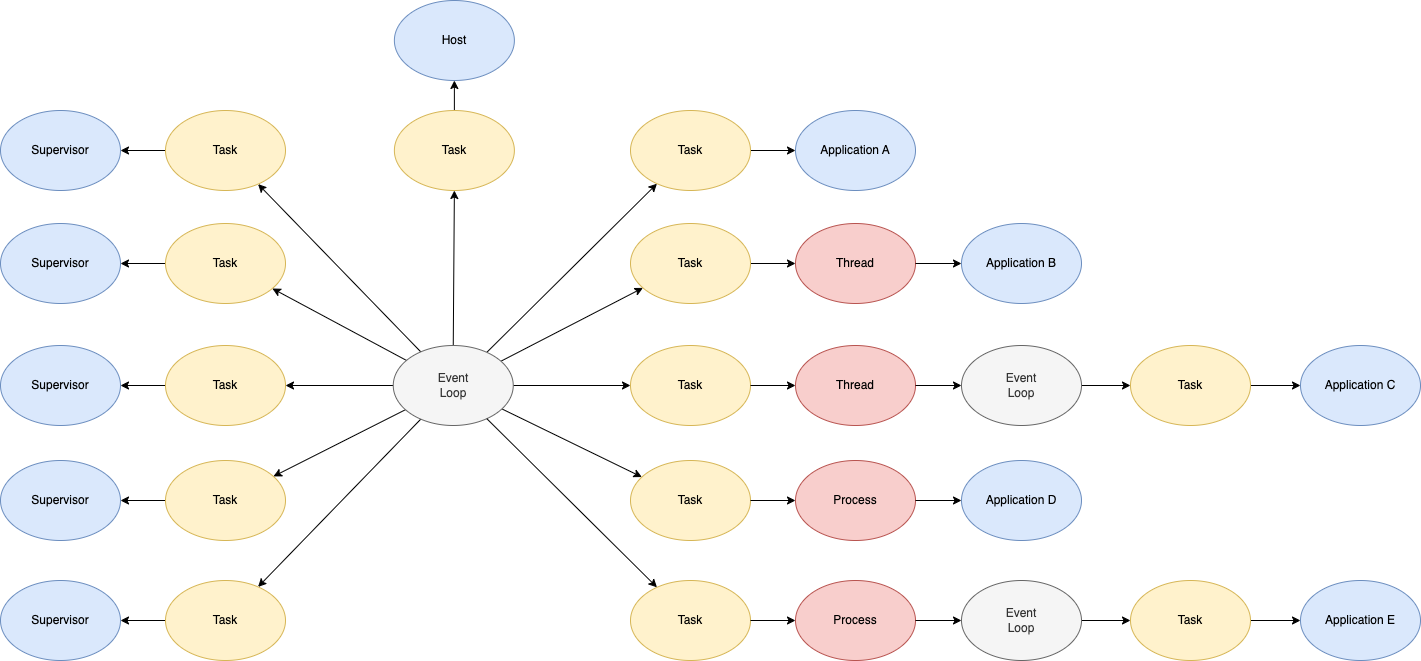

The diagram above was exported from draw.io. Its source (the exported page's mxGraphModel, read from the mxfile embedded in the PNG):
<mxGraphModel dx="2786" dy="860" grid="1" gridSize="10" guides="1" tooltips="1" connect="1" arrows="1" fold="1" page="1" pageScale="1" pageWidth="850" pageHeight="1100" math="0" shadow="0">
  <root>
    <mxCell id="0" />
    <mxCell id="1" parent="0" />
    <mxCell id="2" style="rounded=0;orthogonalLoop=1;jettySize=auto;html=1;" edge="1" source="12" target="15" parent="1">
      <mxGeometry relative="1" as="geometry" />
    </mxCell>
    <mxCell id="3" style="rounded=0;orthogonalLoop=1;jettySize=auto;html=1;" edge="1" source="12" target="17" parent="1">
      <mxGeometry relative="1" as="geometry" />
    </mxCell>
    <mxCell id="4" style="rounded=0;orthogonalLoop=1;jettySize=auto;html=1;" edge="1" source="12" target="13" parent="1">
      <mxGeometry relative="1" as="geometry" />
    </mxCell>
    <mxCell id="5" style="rounded=0;orthogonalLoop=1;jettySize=auto;html=1;" edge="1" source="12" target="18" parent="1">
      <mxGeometry relative="1" as="geometry" />
    </mxCell>
    <mxCell id="6" style="edgeStyle=none;rounded=0;orthogonalLoop=1;jettySize=auto;html=1;" edge="1" source="12" target="47" parent="1">
      <mxGeometry relative="1" as="geometry" />
    </mxCell>
    <mxCell id="7" style="edgeStyle=none;rounded=0;orthogonalLoop=1;jettySize=auto;html=1;" edge="1" source="12" target="50" parent="1">
      <mxGeometry relative="1" as="geometry" />
    </mxCell>
    <mxCell id="8" style="edgeStyle=none;rounded=0;orthogonalLoop=1;jettySize=auto;html=1;" edge="1" source="12" target="56" parent="1">
      <mxGeometry relative="1" as="geometry" />
    </mxCell>
    <mxCell id="9" style="edgeStyle=none;rounded=0;orthogonalLoop=1;jettySize=auto;html=1;" edge="1" source="12" target="53" parent="1">
      <mxGeometry relative="1" as="geometry" />
    </mxCell>
    <mxCell id="10" style="edgeStyle=none;rounded=0;orthogonalLoop=1;jettySize=auto;html=1;" edge="1" source="12" target="59" parent="1">
      <mxGeometry relative="1" as="geometry" />
    </mxCell>
    <mxCell id="11" value="" style="edgeStyle=none;rounded=0;orthogonalLoop=1;jettySize=auto;html=1;" edge="1" source="12" target="62" parent="1">
      <mxGeometry relative="1" as="geometry" />
    </mxCell>
    <mxCell id="12" value="Event&lt;div&gt;Loop&lt;/div&gt;" style="ellipse;whiteSpace=wrap;html=1;fillColor=#f5f5f5;strokeColor=#666666;fontColor=#333333;" vertex="1" parent="1">
      <mxGeometry x="82.75" y="2280" width="120" height="80" as="geometry" />
    </mxCell>
    <mxCell id="13" value="Task" style="ellipse;whiteSpace=wrap;html=1;fillColor=#fff2cc;strokeColor=#d6b656;" vertex="1" parent="1">
      <mxGeometry x="320" y="2395" width="120" height="80" as="geometry" />
    </mxCell>
    <mxCell id="14" style="rounded=0;orthogonalLoop=1;jettySize=auto;html=1;" edge="1" source="15" target="23" parent="1">
      <mxGeometry relative="1" as="geometry" />
    </mxCell>
    <mxCell id="15" value="Task" style="ellipse;whiteSpace=wrap;html=1;fillColor=#fff2cc;strokeColor=#d6b656;" vertex="1" parent="1">
      <mxGeometry x="320" y="2158" width="120" height="80" as="geometry" />
    </mxCell>
    <mxCell id="16" style="rounded=0;orthogonalLoop=1;jettySize=auto;html=1;" edge="1" source="17" target="21" parent="1">
      <mxGeometry relative="1" as="geometry" />
    </mxCell>
    <mxCell id="17" value="Task" style="ellipse;whiteSpace=wrap;html=1;fillColor=#fff2cc;strokeColor=#d6b656;" vertex="1" parent="1">
      <mxGeometry x="320" y="2045" width="120" height="80" as="geometry" />
    </mxCell>
    <mxCell id="18" value="Task" style="ellipse;whiteSpace=wrap;html=1;fillColor=#fff2cc;strokeColor=#d6b656;" vertex="1" parent="1">
      <mxGeometry x="320" y="2280" width="120" height="80" as="geometry" />
    </mxCell>
    <mxCell id="19" value="Task" style="ellipse;whiteSpace=wrap;html=1;fillColor=#fff2cc;strokeColor=#d6b656;" vertex="1" parent="1">
      <mxGeometry x="320" y="2515" width="120" height="80" as="geometry" />
    </mxCell>
    <mxCell id="20" style="rounded=0;orthogonalLoop=1;jettySize=auto;html=1;" edge="1" source="12" target="19" parent="1">
      <mxGeometry relative="1" as="geometry">
        <mxPoint x="117.25" y="2035" as="sourcePoint" />
        <mxPoint x="75.25" y="2077" as="targetPoint" />
      </mxGeometry>
    </mxCell>
    <mxCell id="21" value="Application A" style="ellipse;whiteSpace=wrap;html=1;fillColor=#dae8fc;strokeColor=#6c8ebf;" vertex="1" parent="1">
      <mxGeometry x="485" y="2045" width="120" height="80" as="geometry" />
    </mxCell>
    <mxCell id="22" value="Application&amp;nbsp;B" style="ellipse;whiteSpace=wrap;html=1;fillColor=#dae8fc;strokeColor=#6c8ebf;" vertex="1" parent="1">
      <mxGeometry x="651" y="2158" width="120" height="80" as="geometry" />
    </mxCell>
    <mxCell id="23" value="Thread" style="ellipse;whiteSpace=wrap;html=1;fillColor=#f8cecc;strokeColor=#b85450;" vertex="1" parent="1">
      <mxGeometry x="485" y="2158" width="120" height="80" as="geometry" />
    </mxCell>
    <mxCell id="24" style="rounded=0;orthogonalLoop=1;jettySize=auto;html=1;" edge="1" source="23" target="22" parent="1">
      <mxGeometry relative="1" as="geometry">
        <mxPoint x="15.25" y="2053" as="sourcePoint" />
        <mxPoint x="-22.75" y="2043" as="targetPoint" />
      </mxGeometry>
    </mxCell>
    <mxCell id="25" style="rounded=0;orthogonalLoop=1;jettySize=auto;html=1;" edge="1" source="18" target="28" parent="1">
      <mxGeometry relative="1" as="geometry">
        <mxPoint x="279" y="2433" as="sourcePoint" />
      </mxGeometry>
    </mxCell>
    <mxCell id="26" style="rounded=0;orthogonalLoop=1;jettySize=auto;html=1;" edge="1" source="27" target="36" parent="1">
      <mxGeometry relative="1" as="geometry" />
    </mxCell>
    <mxCell id="27" value="Event&lt;div&gt;Loop&lt;/div&gt;" style="ellipse;whiteSpace=wrap;html=1;fillColor=#f5f5f5;strokeColor=#666666;fontColor=#333333;" vertex="1" parent="1">
      <mxGeometry x="651" y="2280" width="120" height="80" as="geometry" />
    </mxCell>
    <mxCell id="28" value="Thread" style="ellipse;whiteSpace=wrap;html=1;fillColor=#f8cecc;strokeColor=#b85450;" vertex="1" parent="1">
      <mxGeometry x="485" y="2280" width="120" height="80" as="geometry" />
    </mxCell>
    <mxCell id="29" style="rounded=0;orthogonalLoop=1;jettySize=auto;html=1;" edge="1" source="28" target="27" parent="1">
      <mxGeometry relative="1" as="geometry">
        <mxPoint x="289" y="2443" as="sourcePoint" />
        <mxPoint x="251" y="2433" as="targetPoint" />
      </mxGeometry>
    </mxCell>
    <mxCell id="30" style="rounded=0;orthogonalLoop=1;jettySize=auto;html=1;" edge="1" source="13" target="32" parent="1">
      <mxGeometry relative="1" as="geometry">
        <mxPoint x="1469" y="2972" as="sourcePoint" />
      </mxGeometry>
    </mxCell>
    <mxCell id="31" value="Application&amp;nbsp;D" style="ellipse;whiteSpace=wrap;html=1;fillColor=#dae8fc;strokeColor=#6c8ebf;" vertex="1" parent="1">
      <mxGeometry x="651" y="2395" width="120" height="80" as="geometry" />
    </mxCell>
    <mxCell id="32" value="Process" style="ellipse;whiteSpace=wrap;html=1;fillColor=#f8cecc;strokeColor=#b85450;" vertex="1" parent="1">
      <mxGeometry x="485" y="2395" width="120" height="80" as="geometry" />
    </mxCell>
    <mxCell id="33" style="rounded=0;orthogonalLoop=1;jettySize=auto;html=1;" edge="1" source="32" target="31" parent="1">
      <mxGeometry relative="1" as="geometry">
        <mxPoint x="1479" y="2982" as="sourcePoint" />
        <mxPoint x="1441" y="2972" as="targetPoint" />
      </mxGeometry>
    </mxCell>
    <mxCell id="34" value="Application&amp;nbsp;C" style="ellipse;whiteSpace=wrap;html=1;fillColor=#dae8fc;strokeColor=#6c8ebf;" vertex="1" parent="1">
      <mxGeometry x="990" y="2280" width="120" height="80" as="geometry" />
    </mxCell>
    <mxCell id="35" style="rounded=0;orthogonalLoop=1;jettySize=auto;html=1;" edge="1" source="36" target="34" parent="1">
      <mxGeometry relative="1" as="geometry" />
    </mxCell>
    <mxCell id="36" value="Task" style="ellipse;whiteSpace=wrap;html=1;fillColor=#fff2cc;strokeColor=#d6b656;" vertex="1" parent="1">
      <mxGeometry x="820" y="2280" width="120" height="80" as="geometry" />
    </mxCell>
    <mxCell id="37" style="rounded=0;orthogonalLoop=1;jettySize=auto;html=1;" edge="1" source="19" target="40" parent="1">
      <mxGeometry relative="1" as="geometry">
        <mxPoint x="55.5" y="2508" as="sourcePoint" />
      </mxGeometry>
    </mxCell>
    <mxCell id="38" style="rounded=0;orthogonalLoop=1;jettySize=auto;html=1;" edge="1" source="39" target="44" parent="1">
      <mxGeometry relative="1" as="geometry" />
    </mxCell>
    <mxCell id="39" value="Event&lt;div&gt;Loop&lt;/div&gt;" style="ellipse;whiteSpace=wrap;html=1;fillColor=#f5f5f5;strokeColor=#666666;fontColor=#333333;" vertex="1" parent="1">
      <mxGeometry x="651" y="2515" width="120" height="80" as="geometry" />
    </mxCell>
    <mxCell id="40" value="Process" style="ellipse;whiteSpace=wrap;html=1;fillColor=#f8cecc;strokeColor=#b85450;" vertex="1" parent="1">
      <mxGeometry x="485" y="2515" width="120" height="80" as="geometry" />
    </mxCell>
    <mxCell id="41" style="rounded=0;orthogonalLoop=1;jettySize=auto;html=1;" edge="1" source="40" target="39" parent="1">
      <mxGeometry relative="1" as="geometry">
        <mxPoint x="-7.5" y="2590" as="sourcePoint" />
        <mxPoint x="-45.5" y="2580" as="targetPoint" />
      </mxGeometry>
    </mxCell>
    <mxCell id="42" value="Application&amp;nbsp;E" style="ellipse;whiteSpace=wrap;html=1;fillColor=#dae8fc;strokeColor=#6c8ebf;" vertex="1" parent="1">
      <mxGeometry x="990" y="2515" width="120" height="80" as="geometry" />
    </mxCell>
    <mxCell id="43" style="rounded=0;orthogonalLoop=1;jettySize=auto;html=1;" edge="1" source="44" target="42" parent="1">
      <mxGeometry relative="1" as="geometry" />
    </mxCell>
    <mxCell id="44" value="Task" style="ellipse;whiteSpace=wrap;html=1;fillColor=#fff2cc;strokeColor=#d6b656;" vertex="1" parent="1">
      <mxGeometry x="820" y="2515" width="120" height="80" as="geometry" />
    </mxCell>
    <mxCell id="45" value="Supervisor" style="ellipse;whiteSpace=wrap;html=1;fillColor=#dae8fc;strokeColor=#6c8ebf;" vertex="1" parent="1">
      <mxGeometry x="-310" y="2395" width="120" height="80" as="geometry" />
    </mxCell>
    <mxCell id="46" value="" style="edgeStyle=none;rounded=0;orthogonalLoop=1;jettySize=auto;html=1;" edge="1" source="47" target="45" parent="1">
      <mxGeometry relative="1" as="geometry" />
    </mxCell>
    <mxCell id="47" value="Task" style="ellipse;whiteSpace=wrap;html=1;fillColor=#fff2cc;strokeColor=#d6b656;" vertex="1" parent="1">
      <mxGeometry x="-145" y="2395" width="120" height="80" as="geometry" />
    </mxCell>
    <mxCell id="48" value="Supervisor" style="ellipse;whiteSpace=wrap;html=1;fillColor=#dae8fc;strokeColor=#6c8ebf;" vertex="1" parent="1">
      <mxGeometry x="-310" y="2515" width="120" height="80" as="geometry" />
    </mxCell>
    <mxCell id="49" value="" style="edgeStyle=none;rounded=0;orthogonalLoop=1;jettySize=auto;html=1;" edge="1" source="50" target="48" parent="1">
      <mxGeometry relative="1" as="geometry" />
    </mxCell>
    <mxCell id="50" value="Task" style="ellipse;whiteSpace=wrap;html=1;fillColor=#fff2cc;strokeColor=#d6b656;" vertex="1" parent="1">
      <mxGeometry x="-145" y="2515" width="120" height="80" as="geometry" />
    </mxCell>
    <mxCell id="51" value="Supervisor" style="ellipse;whiteSpace=wrap;html=1;fillColor=#dae8fc;strokeColor=#6c8ebf;" vertex="1" parent="1">
      <mxGeometry x="-310" y="2158" width="120" height="80" as="geometry" />
    </mxCell>
    <mxCell id="52" value="" style="edgeStyle=none;rounded=0;orthogonalLoop=1;jettySize=auto;html=1;" edge="1" source="53" target="51" parent="1">
      <mxGeometry relative="1" as="geometry" />
    </mxCell>
    <mxCell id="53" value="Task" style="ellipse;whiteSpace=wrap;html=1;fillColor=#fff2cc;strokeColor=#d6b656;" vertex="1" parent="1">
      <mxGeometry x="-145" y="2158" width="120" height="80" as="geometry" />
    </mxCell>
    <mxCell id="54" value="Supervisor" style="ellipse;whiteSpace=wrap;html=1;fillColor=#dae8fc;strokeColor=#6c8ebf;" vertex="1" parent="1">
      <mxGeometry x="-310" y="2280" width="120" height="80" as="geometry" />
    </mxCell>
    <mxCell id="55" value="" style="edgeStyle=none;rounded=0;orthogonalLoop=1;jettySize=auto;html=1;" edge="1" source="56" target="54" parent="1">
      <mxGeometry relative="1" as="geometry" />
    </mxCell>
    <mxCell id="56" value="Task" style="ellipse;whiteSpace=wrap;html=1;fillColor=#fff2cc;strokeColor=#d6b656;" vertex="1" parent="1">
      <mxGeometry x="-145" y="2280" width="120" height="80" as="geometry" />
    </mxCell>
    <mxCell id="57" value="Supervisor" style="ellipse;whiteSpace=wrap;html=1;fillColor=#dae8fc;strokeColor=#6c8ebf;" vertex="1" parent="1">
      <mxGeometry x="-310" y="2045" width="120" height="80" as="geometry" />
    </mxCell>
    <mxCell id="58" value="" style="edgeStyle=none;rounded=0;orthogonalLoop=1;jettySize=auto;html=1;" edge="1" source="59" target="57" parent="1">
      <mxGeometry relative="1" as="geometry" />
    </mxCell>
    <mxCell id="59" value="Task" style="ellipse;whiteSpace=wrap;html=1;fillColor=#fff2cc;strokeColor=#d6b656;" vertex="1" parent="1">
      <mxGeometry x="-145" y="2045" width="120" height="80" as="geometry" />
    </mxCell>
    <mxCell id="60" value="Host" style="ellipse;whiteSpace=wrap;html=1;fillColor=#dae8fc;strokeColor=#6c8ebf;" vertex="1" parent="1">
      <mxGeometry x="83.88" y="1935" width="120" height="80" as="geometry" />
    </mxCell>
    <mxCell id="61" value="" style="edgeStyle=none;rounded=0;orthogonalLoop=1;jettySize=auto;html=1;" edge="1" source="62" target="60" parent="1">
      <mxGeometry relative="1" as="geometry" />
    </mxCell>
    <mxCell id="62" value="Task" style="ellipse;whiteSpace=wrap;html=1;fillColor=#fff2cc;strokeColor=#d6b656;" vertex="1" parent="1">
      <mxGeometry x="83.88" y="2045" width="120" height="80" as="geometry" />
    </mxCell>
  </root>
</mxGraphModel>